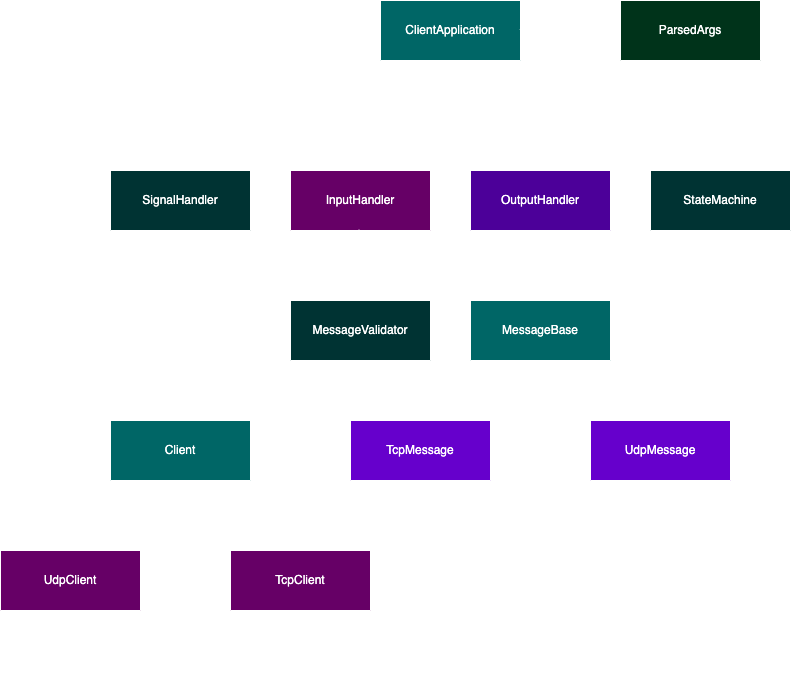

The diagram above was exported from draw.io. Its source (the exported page's mxGraphModel, read from the mxfile embedded in the PNG):
<mxGraphModel dx="2213" dy="1971" grid="1" gridSize="10" guides="1" tooltips="1" connect="1" arrows="1" fold="1" page="1" pageScale="1" pageWidth="850" pageHeight="1100" math="0" shadow="0">
  <root>
    <mxCell id="0" />
    <mxCell id="1" parent="0" />
    <mxCell id="Y46qoR6ZEgxjbueeuV9S-1" value="&lt;div&gt;MessageBase&lt;/div&gt;" style="swimlane;fontStyle=0;childLayout=stackLayout;horizontal=1;startSize=60;horizontalStack=0;resizeParent=1;resizeParentMax=0;resizeLast=0;collapsible=1;marginBottom=0;whiteSpace=wrap;html=1;fillColor=light-dark(#FFFFFF,#006666);" vertex="1" parent="1">
      <mxGeometry x="420" y="-390" width="140" height="60" as="geometry" />
    </mxCell>
    <mxCell id="Y46qoR6ZEgxjbueeuV9S-5" value="&lt;div&gt;TcpMessage&lt;/div&gt;" style="swimlane;fontStyle=0;childLayout=stackLayout;horizontal=1;startSize=60;horizontalStack=0;resizeParent=1;resizeParentMax=0;resizeLast=0;collapsible=1;marginBottom=0;whiteSpace=wrap;html=1;fillColor=light-dark(#FFFFFF,#6600CC);" vertex="1" parent="1">
      <mxGeometry x="300" y="-270" width="140" height="60" as="geometry" />
    </mxCell>
    <mxCell id="Y46qoR6ZEgxjbueeuV9S-7" value="&lt;div&gt;UdpMessage&lt;/div&gt;" style="swimlane;fontStyle=0;childLayout=stackLayout;horizontal=1;startSize=60;horizontalStack=0;resizeParent=1;resizeParentMax=0;resizeLast=0;collapsible=1;marginBottom=0;whiteSpace=wrap;html=1;fillColor=light-dark(#FFFFFF,#6600CC);" vertex="1" parent="1">
      <mxGeometry x="540" y="-270" width="140" height="60" as="geometry" />
    </mxCell>
    <mxCell id="Y46qoR6ZEgxjbueeuV9S-9" value="&lt;div&gt;Client&lt;/div&gt;" style="swimlane;fontStyle=0;childLayout=stackLayout;horizontal=1;startSize=60;horizontalStack=0;resizeParent=1;resizeParentMax=0;resizeLast=0;collapsible=1;marginBottom=0;whiteSpace=wrap;html=1;fillColor=light-dark(#FFFFFF,#006666);" vertex="1" parent="1">
      <mxGeometry x="60" y="-270" width="140" height="60" as="geometry" />
    </mxCell>
    <mxCell id="Y46qoR6ZEgxjbueeuV9S-11" value="&lt;div&gt;TcpClient&lt;/div&gt;" style="swimlane;fontStyle=0;childLayout=stackLayout;horizontal=1;startSize=60;horizontalStack=0;resizeParent=1;resizeParentMax=0;resizeLast=0;collapsible=1;marginBottom=0;whiteSpace=wrap;html=1;fillColor=light-dark(#FFFFFF,#660066);" vertex="1" parent="1">
      <mxGeometry x="180" y="-140" width="140" height="60" as="geometry" />
    </mxCell>
    <mxCell id="Y46qoR6ZEgxjbueeuV9S-13" value="&lt;div&gt;UdpClient&lt;/div&gt;" style="swimlane;fontStyle=0;childLayout=stackLayout;horizontal=1;startSize=60;horizontalStack=0;resizeParent=1;resizeParentMax=0;resizeLast=0;collapsible=1;marginBottom=0;whiteSpace=wrap;html=1;fillColor=light-dark(#FFFFFF,#660066);" vertex="1" parent="1">
      <mxGeometry x="-50" y="-140" width="140" height="60" as="geometry" />
    </mxCell>
    <mxCell id="Y46qoR6ZEgxjbueeuV9S-17" value="&lt;div&gt;StateMachine&lt;/div&gt;" style="swimlane;fontStyle=0;childLayout=stackLayout;horizontal=1;startSize=60;horizontalStack=0;resizeParent=1;resizeParentMax=0;resizeLast=0;collapsible=1;marginBottom=0;whiteSpace=wrap;html=1;fillColor=light-dark(#FFFFFF,#003333);" vertex="1" parent="1">
      <mxGeometry x="600" y="-520" width="140" height="60" as="geometry" />
    </mxCell>
    <mxCell id="Y46qoR6ZEgxjbueeuV9S-19" value="&lt;div&gt;ClientApplication&lt;/div&gt;" style="swimlane;fontStyle=0;childLayout=stackLayout;horizontal=1;startSize=60;horizontalStack=0;resizeParent=1;resizeParentMax=0;resizeLast=0;collapsible=1;marginBottom=0;whiteSpace=wrap;html=1;fillColor=light-dark(#FFFFFF,#006666);" vertex="1" parent="1">
      <mxGeometry x="330" y="-690" width="140" height="60" as="geometry" />
    </mxCell>
    <mxCell id="Y46qoR6ZEgxjbueeuV9S-21" value="&lt;div&gt;InputHandler&lt;/div&gt;" style="swimlane;fontStyle=0;childLayout=stackLayout;horizontal=1;startSize=60;horizontalStack=0;resizeParent=1;resizeParentMax=0;resizeLast=0;collapsible=1;marginBottom=0;whiteSpace=wrap;html=1;fillColor=light-dark(#FFFFFF,#660066);" vertex="1" parent="1">
      <mxGeometry x="240" y="-520" width="140" height="60" as="geometry" />
    </mxCell>
    <mxCell id="Y46qoR6ZEgxjbueeuV9S-23" value="&lt;div&gt;OutputHandler&lt;/div&gt;" style="swimlane;fontStyle=0;childLayout=stackLayout;horizontal=1;startSize=60;horizontalStack=0;resizeParent=1;resizeParentMax=0;resizeLast=0;collapsible=1;marginBottom=0;whiteSpace=wrap;html=1;fillColor=light-dark(#FFFFFF,#4C0099);" vertex="1" parent="1">
      <mxGeometry x="420" y="-520" width="140" height="60" as="geometry" />
    </mxCell>
    <mxCell id="Y46qoR6ZEgxjbueeuV9S-25" value="&lt;div&gt;SignalHandler&lt;/div&gt;" style="swimlane;fontStyle=0;childLayout=stackLayout;horizontal=1;startSize=60;horizontalStack=0;resizeParent=1;resizeParentMax=0;resizeLast=0;collapsible=1;marginBottom=0;whiteSpace=wrap;html=1;fillColor=light-dark(#FFFFFF,#003333);" vertex="1" parent="1">
      <mxGeometry x="60" y="-520" width="140" height="60" as="geometry" />
    </mxCell>
    <mxCell id="Y46qoR6ZEgxjbueeuV9S-27" value="&lt;div&gt;ParsedArgs&lt;/div&gt;" style="swimlane;fontStyle=0;childLayout=stackLayout;horizontal=1;startSize=60;horizontalStack=0;resizeParent=1;resizeParentMax=0;resizeLast=0;collapsible=1;marginBottom=0;whiteSpace=wrap;html=1;fillColor=light-dark(#FFFFFF,#00331A);" vertex="1" parent="1">
      <mxGeometry x="570" y="-690" width="140" height="60" as="geometry" />
    </mxCell>
    <mxCell id="Y46qoR6ZEgxjbueeuV9S-30" value="" style="endArrow=open;endFill=1;endSize=12;html=1;rounded=0;entryX=0.5;entryY=0;entryDx=0;entryDy=0;" edge="1" parent="1" target="Y46qoR6ZEgxjbueeuV9S-7">
      <mxGeometry width="160" relative="1" as="geometry">
        <mxPoint x="490" y="-330" as="sourcePoint" />
        <mxPoint x="730" y="-310" as="targetPoint" />
        <Array as="points">
          <mxPoint x="490" y="-300" />
          <mxPoint x="610" y="-300" />
        </Array>
      </mxGeometry>
    </mxCell>
    <mxCell id="Y46qoR6ZEgxjbueeuV9S-31" value="" style="endArrow=open;endFill=1;endSize=12;html=1;rounded=0;entryX=0.5;entryY=0;entryDx=0;entryDy=0;" edge="1" parent="1" target="Y46qoR6ZEgxjbueeuV9S-5">
      <mxGeometry width="160" relative="1" as="geometry">
        <mxPoint x="489" y="-330" as="sourcePoint" />
        <mxPoint x="330" y="-292" as="targetPoint" />
        <Array as="points">
          <mxPoint x="489" y="-300" />
          <mxPoint x="370" y="-300" />
        </Array>
      </mxGeometry>
    </mxCell>
    <mxCell id="Y46qoR6ZEgxjbueeuV9S-32" value="" style="endArrow=open;endFill=1;endSize=12;html=1;rounded=0;exitX=0.55;exitY=1.038;exitDx=0;exitDy=0;exitPerimeter=0;entryX=0.5;entryY=0;entryDx=0;entryDy=0;" edge="1" parent="1" target="Y46qoR6ZEgxjbueeuV9S-13">
      <mxGeometry width="160" relative="1" as="geometry">
        <mxPoint x="137" y="-208.86000000000013" as="sourcePoint" />
        <mxPoint x="19" y="-150" as="targetPoint" />
        <Array as="points">
          <mxPoint x="137" y="-180" />
          <mxPoint x="20" y="-180" />
        </Array>
      </mxGeometry>
    </mxCell>
    <mxCell id="Y46qoR6ZEgxjbueeuV9S-33" value="" style="endArrow=open;endFill=1;endSize=12;html=1;rounded=0;exitX=0.55;exitY=1.014;exitDx=0;exitDy=0;exitPerimeter=0;entryX=0.5;entryY=0;entryDx=0;entryDy=0;" edge="1" parent="1" target="Y46qoR6ZEgxjbueeuV9S-11">
      <mxGeometry width="160" relative="1" as="geometry">
        <mxPoint x="137" y="-209.57999999999993" as="sourcePoint" />
        <mxPoint x="250" y="-160" as="targetPoint" />
        <Array as="points">
          <mxPoint x="137" y="-180" />
          <mxPoint x="250" y="-180" />
        </Array>
      </mxGeometry>
    </mxCell>
    <mxCell id="Y46qoR6ZEgxjbueeuV9S-34" value="" style="endArrow=diamondThin;endFill=1;endSize=24;html=1;rounded=0;exitX=0.489;exitY=1.014;exitDx=0;exitDy=0;exitPerimeter=0;entryX=0.5;entryY=0;entryDx=0;entryDy=0;" edge="1" parent="1" target="Y46qoR6ZEgxjbueeuV9S-17">
      <mxGeometry width="160" relative="1" as="geometry">
        <mxPoint x="398.46000000000004" y="-629.5799999999999" as="sourcePoint" />
        <mxPoint x="670" y="-530" as="targetPoint" />
        <Array as="points">
          <mxPoint x="398" y="-580" />
          <mxPoint x="670" y="-580" />
        </Array>
      </mxGeometry>
    </mxCell>
    <mxCell id="Y46qoR6ZEgxjbueeuV9S-35" value="" style="endArrow=diamondThin;endFill=1;endSize=24;html=1;rounded=0;exitX=0.494;exitY=1.014;exitDx=0;exitDy=0;exitPerimeter=0;entryX=0.422;entryY=-0.04;entryDx=0;entryDy=0;entryPerimeter=0;" edge="1" parent="1" target="Y46qoR6ZEgxjbueeuV9S-25">
      <mxGeometry width="160" relative="1" as="geometry">
        <mxPoint x="399.1600000000003" y="-629.5799999999999" as="sourcePoint" />
        <mxPoint x="120" y="-530" as="targetPoint" />
        <Array as="points">
          <mxPoint x="399" y="-580" />
          <mxPoint x="120" y="-580" />
        </Array>
      </mxGeometry>
    </mxCell>
    <mxCell id="Y46qoR6ZEgxjbueeuV9S-36" value="" style="endArrow=diamondThin;endFill=1;endSize=24;html=1;rounded=0;exitX=0.494;exitY=0.99;exitDx=0;exitDy=0;exitPerimeter=0;entryX=0.5;entryY=0;entryDx=0;entryDy=0;" edge="1" parent="1" target="Y46qoR6ZEgxjbueeuV9S-21">
      <mxGeometry width="160" relative="1" as="geometry">
        <mxPoint x="399.1600000000003" y="-630.3" as="sourcePoint" />
        <mxPoint x="730" y="-590" as="targetPoint" />
        <Array as="points">
          <mxPoint x="399" y="-580" />
          <mxPoint x="310" y="-580" />
        </Array>
      </mxGeometry>
    </mxCell>
    <mxCell id="Y46qoR6ZEgxjbueeuV9S-37" value="" style="endArrow=diamondThin;endFill=1;endSize=24;html=1;rounded=0;exitX=0.489;exitY=1.038;exitDx=0;exitDy=0;exitPerimeter=0;entryX=0.5;entryY=0;entryDx=0;entryDy=0;" edge="1" parent="1" target="Y46qoR6ZEgxjbueeuV9S-23">
      <mxGeometry width="160" relative="1" as="geometry">
        <mxPoint x="398.46000000000004" y="-628.8599999999999" as="sourcePoint" />
        <mxPoint x="760" y="-620" as="targetPoint" />
        <Array as="points">
          <mxPoint x="400" y="-580" />
          <mxPoint x="490" y="-580" />
        </Array>
      </mxGeometry>
    </mxCell>
    <mxCell id="Y46qoR6ZEgxjbueeuV9S-40" value="" style="endArrow=diamondThin;endFill=0;endSize=24;html=1;rounded=0;entryX=0;entryY=0.5;entryDx=0;entryDy=0;exitX=0;exitY=0.5;exitDx=0;exitDy=0;" edge="1" parent="1" source="Y46qoR6ZEgxjbueeuV9S-9" target="Y46qoR6ZEgxjbueeuV9S-19">
      <mxGeometry width="160" relative="1" as="geometry">
        <mxPoint x="170" y="-370" as="sourcePoint" />
        <mxPoint x="330" y="-370" as="targetPoint" />
        <Array as="points">
          <mxPoint x="20" y="-240" />
          <mxPoint x="20" y="-660" />
        </Array>
      </mxGeometry>
    </mxCell>
    <mxCell id="Y46qoR6ZEgxjbueeuV9S-41" value="&lt;div&gt;MessageValidator&lt;/div&gt;" style="swimlane;fontStyle=0;childLayout=stackLayout;horizontal=1;startSize=60;horizontalStack=0;resizeParent=1;resizeParentMax=0;resizeLast=0;collapsible=1;marginBottom=0;whiteSpace=wrap;html=1;fillColor=light-dark(#FFFFFF,#003333);" vertex="1" parent="1">
      <mxGeometry x="240" y="-390" width="140" height="60" as="geometry" />
    </mxCell>
    <mxCell id="Y46qoR6ZEgxjbueeuV9S-44" value="" style="endArrow=open;endFill=1;endSize=12;html=1;rounded=0;exitX=0.494;exitY=1.038;exitDx=0;exitDy=0;exitPerimeter=0;entryX=0.5;entryY=0;entryDx=0;entryDy=0;" edge="1" parent="1" target="Y46qoR6ZEgxjbueeuV9S-41">
      <mxGeometry width="160" relative="1" as="geometry">
        <mxPoint x="309.15999999999985" y="-458.8599999999999" as="sourcePoint" />
        <mxPoint x="220" y="-260" as="targetPoint" />
      </mxGeometry>
    </mxCell>
    <mxCell id="Y46qoR6ZEgxjbueeuV9S-45" value="" style="endArrow=open;endFill=1;endSize=12;html=1;rounded=0;exitX=0.489;exitY=0.967;exitDx=0;exitDy=0;exitPerimeter=0;entryX=0.25;entryY=0;entryDx=0;entryDy=0;" edge="1" parent="1" target="Y46qoR6ZEgxjbueeuV9S-1">
      <mxGeometry width="160" relative="1" as="geometry">
        <mxPoint x="308.46000000000004" y="-460.9899999999998" as="sourcePoint" />
        <mxPoint x="450" y="-400" as="targetPoint" />
        <Array as="points">
          <mxPoint x="310" y="-430" />
          <mxPoint x="455" y="-430" />
        </Array>
      </mxGeometry>
    </mxCell>
    <mxCell id="Y46qoR6ZEgxjbueeuV9S-46" value="" style="endArrow=open;endFill=1;endSize=12;html=1;rounded=0;exitX=0.499;exitY=0.99;exitDx=0;exitDy=0;exitPerimeter=0;" edge="1" parent="1">
      <mxGeometry width="160" relative="1" as="geometry">
        <mxPoint x="489.6400000000001" y="-460.29999999999995" as="sourcePoint" />
        <mxPoint x="489.78" y="-390" as="targetPoint" />
      </mxGeometry>
    </mxCell>
    <mxCell id="Y46qoR6ZEgxjbueeuV9S-49" value="" style="endArrow=open;endFill=1;endSize=12;html=1;rounded=0;exitX=0.489;exitY=1.014;exitDx=0;exitDy=0;exitPerimeter=0;entryX=0.524;entryY=1.086;entryDx=0;entryDy=0;entryPerimeter=0;" edge="1" parent="1">
      <mxGeometry width="160" relative="1" as="geometry">
        <mxPoint x="248.46000000000004" y="-79.57999999999993" as="sourcePoint" />
        <mxPoint x="373.3600000000001" y="-207.42000000000007" as="targetPoint" />
        <Array as="points">
          <mxPoint x="248" y="-50" />
          <mxPoint x="373" y="-50" />
        </Array>
      </mxGeometry>
    </mxCell>
    <mxCell id="Y46qoR6ZEgxjbueeuV9S-50" value="" style="endArrow=open;endFill=1;endSize=12;html=1;rounded=0;exitX=0.484;exitY=1.038;exitDx=0;exitDy=0;exitPerimeter=0;entryX=0.514;entryY=1.038;entryDx=0;entryDy=0;entryPerimeter=0;" edge="1" parent="1">
      <mxGeometry width="160" relative="1" as="geometry">
        <mxPoint x="17.76000000000022" y="-78.86000000000013" as="sourcePoint" />
        <mxPoint x="611.96" y="-208.86000000000013" as="targetPoint" />
        <Array as="points">
          <mxPoint x="18" y="-30" />
          <mxPoint x="612" y="-30" />
        </Array>
      </mxGeometry>
    </mxCell>
    <mxCell id="Y46qoR6ZEgxjbueeuV9S-51" value="" style="endArrow=open;endFill=1;endSize=12;html=1;rounded=0;exitX=0.524;exitY=1.038;exitDx=0;exitDy=0;exitPerimeter=0;entryX=0.75;entryY=0;entryDx=0;entryDy=0;" edge="1" parent="1" target="Y46qoR6ZEgxjbueeuV9S-1">
      <mxGeometry width="160" relative="1" as="geometry">
        <mxPoint x="673.3600000000001" y="-458.8599999999999" as="sourcePoint" />
        <mxPoint x="686.7799999999999" y="-359.70000000000005" as="targetPoint" />
        <Array as="points">
          <mxPoint x="673" y="-430" />
          <mxPoint x="525" y="-430" />
        </Array>
      </mxGeometry>
    </mxCell>
    <mxCell id="Y46qoR6ZEgxjbueeuV9S-52" value="" style="endArrow=diamondThin;endFill=1;endSize=24;html=1;rounded=0;entryX=0;entryY=0.495;entryDx=0;entryDy=0;entryPerimeter=0;exitX=0.994;exitY=-0.033;exitDx=0;exitDy=0;exitPerimeter=0;" edge="1" parent="1" target="Y46qoR6ZEgxjbueeuV9S-27">
      <mxGeometry width="160" relative="1" as="geometry">
        <mxPoint x="469.1600000000003" y="-660.99" as="sourcePoint" />
        <mxPoint x="600" y="-650" as="targetPoint" />
      </mxGeometry>
    </mxCell>
  </root>
</mxGraphModel>